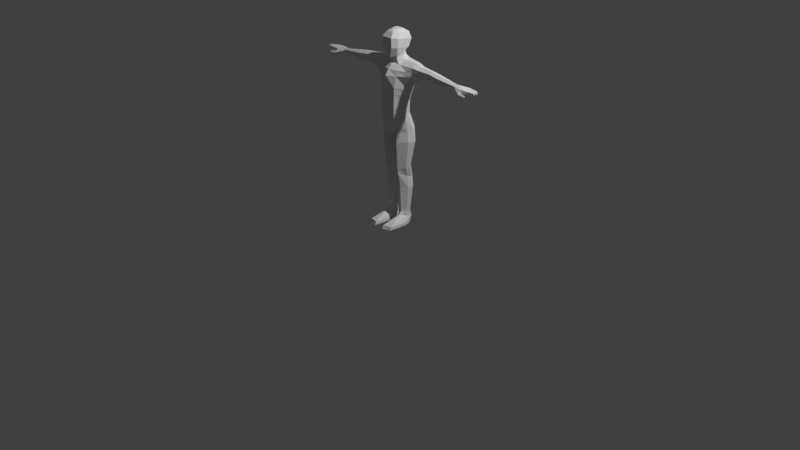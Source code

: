 # Source: template10.blend  (saved by Blender 5.0.119; exported with 4.5.12 LTS)
import bpy
from mathutils import Matrix  # noqa: F401  (used for matrix-valued properties, if any)

bpy.ops.wm.read_factory_settings(use_empty=True)
scene = bpy.context.scene
scene.name = 'Scene'

# ---- collections
col_collection = bpy.data.collections.new('Collection'); scene.collection.children.link(col_collection)

# ---- world
world_world = bpy.data.worlds.new('World'); scene.world = world_world
world_world.use_nodes = True; world_world.node_tree.nodes.clear()
_N = world_world.node_tree.nodes; _L = world_world.node_tree.links
n0 = _N.new('ShaderNodeOutputWorld'); n0.name = 'World Output'; n0.location = (200, 100)
n1 = _N.new('ShaderNodeBackground'); n1.name = 'Background'; n1.location = (-200, 100)
n1.inputs[0].default_value = (0.05088, 0.05088, 0.05088, 1.0)
_L.new(n1.outputs[0], n0.inputs[0])
n0.is_active_output = True
world_world.color = (0.05088, 0.05088, 0.05088)
world_world.sun_shadow_jitter_overblur = 0.0

# ---- cameras
cam_camera = bpy.data.cameras.new('Camera')
cam_camera.clip_end = 100.0
cam_camera.ortho_scale = 7.314

# ---- lights
light_light = bpy.data.lights.new('Light', 'POINT')
light_light.energy = 1000.0
light_light.shadow_soft_size = 0.1

# ---- meshes
me_cube = bpy.data.meshes.new('Cube')
me_cube.from_pydata([(0.07817, -0.0008567, 1.785), (0.0, -0.07359, 1.702), (0.0, -0.1334, 1.736), (0.0, 0.07016, 1.714), (0.03774, 0.008426, 1.994), (0.08807, 0.07667, 1.891), (0.0708, 0.06059, 1.958), (0.04038, -0.06537, 1.757), (0.06017, -0.0008567, 1.782), (0.03426, 0.04544, 1.812), (0.0, -0.08158, 1.994), (0.0, -0.1575, 1.928), (0.0, -0.1174, 1.974), (0.0, 0.07667, 1.891), (0.0, 0.008426, 1.994), (0.0, 0.06059, 1.958), (0.0856, 0.04282, 1.817), (0.0, -0.07359, 1.751), (0.0, 0.04719, 1.809), (0.0, -0.1553, 1.833), (0.02303, -0.1334, 1.736), (0.06802, -0.08925, 1.752), (0.03112, -0.05402, 1.994), (0.01679, -0.06983, 1.994), (0.09494, -0.1028, 1.919), (0.05927, -0.1575, 1.928), (0.0708, -0.06767, 1.97), (0.03942, -0.1174, 1.974), (0.08988, -0.1049, 1.829), (0.05829, -0.1553, 1.833), (0.06017, -0.0008567, 1.733), (0.03426, 0.05636, 1.742), (0.04038, -0.06537, 1.708), (0.0, 0.0581, 1.739), (0.0, 0.1186, 1.447), (0.0, -0.07359, 1.668), (0.05222, -0.06537, 1.675), (0.08511, -0.0008567, 1.699), (0.04206, 0.06776, 1.717), (0.0, 0.074, 1.698), (0.0, -0.09987, 1.652), (0.08182, -0.06537, 1.658), (0.07204, 0.07159, 1.701), (0.08752, 0.0493, 1.316), (0.0, -0.1704, 1.447), (0.09019, -0.1507, 1.447), (0.1867, -0.001391, 1.447), (0.095, 0.09648, 1.447), (0.1018, 0.09646, 1.538), (0.0929, -0.1323, 1.562), (0.0, -0.1764, 1.562), (0.0, 0.1186, 1.535), (0.08673, -0.1128, 1.615), (0.0, -0.1401, 1.616), (0.09391, 0.09592, 1.607), (0.0, 0.1178, 1.605), (0.2322, -0.0599, 1.573), (0.2322, 0.05725, 1.568), (0.2067, -0.0001488, 1.486), (0.2322, 0.0511, 1.689), (0.2322, -0.05169, 1.659), (0.2322, -0.0008567, 1.693), (0.2322, -0.05752, 1.612), (0.2322, 0.06007, 1.608), (0.0, 0.06254, 1.194), (0.0, -0.1661, 1.149), (0.08406, -0.1505, 1.152), (0.1572, -0.0284, 1.176), (0.08771, 0.04506, 1.19), (0.0838, -0.1499, 1.316), (0.1584, -0.02551, 1.316), (0.0, 0.06711, 1.316), (0.0, -0.1657, 1.316), (0.174, -0.06763, 1.447), (0.1634, 0.04136, 1.447), (0.1504, -0.0652, 1.316), (0.1492, -0.06816, 1.168), (0.1388, 0.006792, 1.183), (0.1394, 0.01033, 1.316), (0.174, -0.05699, 1.659), (0.174, -0.07762, 1.614), (0.174, -0.0008567, 1.695), (0.174, -0.09015, 1.568), (0.174, 0.07515, 1.607), (0.174, 0.07474, 1.555), (0.174, 0.05795, 1.693), (0.08681, 0.001254, 1.82), (0.0708, 0.008033, 1.963), (0.09593, 0.005832, 1.902), (0.09126, 0.07289, 1.382), (0.1725, -0.01345, 1.382), (0.0, -0.1681, 1.382), (0.08699, -0.1503, 1.382), (0.0, 0.09285, 1.382), (0.1622, -0.06641, 1.382), (0.1514, 0.02584, 1.382), (0.0, 0.09659, 1.032), (0.0, -0.1284, 0.988), (0.08158, -0.1242, 0.9885), (0.1883, 0.01707, 1.014), (0.08691, 0.1125, 1.029), (0.1639, -0.04279, 1.002), (0.1615, 0.05453, 1.021), (0.0, -0.03744, 0.957), (0.0, 0.04368, 0.9727), (0.01566, -0.03261, 0.958), (0.01744, 0.03678, 0.9714), (0.08991, -0.1242, 0.8915), (0.2006, 0.01707, 0.8915), (0.09544, 0.09526, 0.8915), (0.1751, -0.04279, 0.8915), (0.1729, 0.05453, 0.8915), (0.02153, -0.03261, 0.8915), (0.02337, 0.03678, 0.8915), (0.08017, -0.09783, 0.5919), (0.1599, -0.001256, 0.624), (0.08414, 0.05218, 0.6418), (0.1415, -0.04216, 0.6104), (0.1399, 0.02434, 0.6325), (0.03091, -0.03521, 0.6127), (0.03224, 0.01222, 0.6285), (0.08833, -0.08606, 0.5419), (0.1481, 0.03008, 0.5082), (0.08542, 0.08711, 0.4896), (0.1329, -0.01359, 0.5225), (0.1315, 0.0574, 0.4993), (0.04141, -0.006164, 0.5201), (0.04251, 0.04445, 0.5035), (0.08827, -0.06993, 0.4032), (0.1612, 0.02967, 0.4032), (0.08472, 0.08477, 0.4032), (0.1426, -0.01252, 0.4032), (0.141, 0.05607, 0.4032), (0.03101, -0.005346, 0.4032), (0.03235, 0.04356, 0.4032), (0.09117, -0.06035, 0.1406), (0.1407, 0.0106, 0.1406), (0.08876, 0.04986, 0.1406), (0.1281, -0.01945, 0.1406), (0.127, 0.02941, 0.1406), (0.05229, -0.01434, 0.1406), (0.0532, 0.0205, 0.1406), (0.09032, -0.08718, 0.1052), (0.1467, 0.01842, 0.07909), (0.08758, 0.07685, 0.06465), (0.1323, -0.02631, 0.09014), (0.1311, 0.04641, 0.07217), (0.04606, -0.0187, 0.08826), (0.0471, 0.03315, 0.07545), (0.0533, -0.2667, 0.03685), (0.1558, -0.04543, 0.03685), (0.08577, 0.07698, 0.03685), (0.1568, -0.1164, 0.03685), (0.1373, 0.01321, 0.03685), (0.03655, -0.1232, 0.03685), (0.03778, -0.01457, 0.03685), (0.0533, -0.284, 0.005154), (0.1558, -0.05084, 0.005154), (0.08577, 0.07816, 0.005154), (0.1568, -0.1268, 0.005154), (0.1373, 0.01096, 0.005154), (0.03655, -0.1328, 0.005154), (0.03778, -0.01832, 0.005154), (0.1416, -0.2573, 0.005154), (0.1414, -0.245, 0.03685), (0.3043, -0.04635, 1.58), (0.3043, 0.04381, 1.577), (0.3043, -0.0003629, 1.548), (0.3043, 0.03908, 1.67), (0.3043, -0.04003, 1.647), (0.3043, -0.0009078, 1.673), (0.3043, -0.04452, 1.611), (0.3043, 0.04598, 1.607), (0.4444, -0.03512, 1.591), (0.4444, 0.03299, 1.589), (0.4444, -0.0003752, 1.567), (0.4444, 0.02942, 1.659), (0.4444, -0.03034, 1.641), (0.4444, -0.0007867, 1.661), (0.4444, -0.03373, 1.614), (0.4444, 0.03464, 1.611), (0.5099, -0.03908, 1.574), (0.5099, 0.03681, 1.571), (0.5099, -0.0003709, 1.546), (0.5099, 0.03283, 1.649), (0.5099, -0.03376, 1.63), (0.5099, -0.0008294, 1.651), (0.5099, -0.03753, 1.599), (0.5099, 0.03864, 1.596), (0.7521, -0.01749, 1.587), (0.7469, 0.02591, 1.603), (0.7497, 0.009012, 1.581), (0.9233, -0.01996, 1.582), (0.7513, -0.02393, 1.605), (0.9233, -0.02049, 1.604), (0.9235, 0.02374, 1.605), (0.7466, 0.02265, 1.611), (0.4662, 0.03055, 1.656), (0.4881, 0.03169, 1.652), (0.4881, -0.0008152, 1.655), (0.4662, -0.000801, 1.658), (0.4662, 0.03597, 1.606), (0.4881, 0.0373, 1.601), (0.4662, 0.03427, 1.583), (0.4881, 0.03554, 1.577), (0.4662, -0.0003737, 1.56), (0.4881, -0.0003723, 1.553), (0.4662, -0.03644, 1.585), (0.4881, -0.03776, 1.579), (0.4662, -0.03148, 1.637), (0.4881, -0.03262, 1.634), (0.4881, -0.03627, 1.604), (0.4662, -0.035, 1.609), (0.03441, -0.02553, 0.5818), (0.03791, -0.01585, 0.551), (0.03909, 0.03371, 0.5452), (0.03566, 0.02296, 0.5868), (0.085, 0.07546, 0.5403), (0.08457, 0.06382, 0.5911), (0.1386, -0.03264, 0.5811), (0.1357, -0.02311, 0.5518), (0.08561, -0.08998, 0.5586), (0.08289, -0.09391, 0.5752), (0.1343, 0.04638, 0.5437), (0.1371, 0.03536, 0.5881), (0.152, 0.01963, 0.5468), (0.156, 0.009188, 0.5854), (0.9233, -0.03842, 1.58), (0.9174, 0.04559, 1.589), (0.7489, -0.0006391, 1.621), (0.9174, 0.04495, 1.604), (0.9233, -0.03886, 1.603), (0.9235, 0.02441, 1.586), (0.9245, 0.001842, 1.605), (0.9245, 0.002457, 1.584), (0.8504, -0.04216, 1.605), (0.9245, -0.01676, 1.604), (0.8504, -0.04165, 1.578), (0.9245, -0.01624, 1.582), (0.8763, -0.0196, 1.606), (0.9235, 0.006291, 1.604), (0.8763, -0.01898, 1.58), (0.9235, 0.006871, 1.585), (0.8763, 0.003693, 1.582), (0.9174, 0.03117, 1.588), (0.8763, 0.00297, 1.607), (0.9174, 0.03061, 1.604), (0.8763, 0.02636, 1.584), (0.8728, 0.04903, 1.586), (0.8763, 0.02554, 1.607), (0.8728, 0.0481, 1.608), (0.9666, -0.03449, 1.602), (0.9666, -0.01924, 1.602), (0.9666, -0.03413, 1.583), (0.9666, -0.0188, 1.584), (0.9683, -0.01335, 1.602), (0.9683, 0.002095, 1.603), (0.9683, -0.01291, 1.584), (0.9683, 0.002605, 1.586), (0.9661, 0.006275, 1.586), (0.9661, 0.02083, 1.588), (0.9661, 0.005793, 1.603), (0.9661, 0.02027, 1.603), (0.952, 0.02996, 1.589), (0.952, 0.04192, 1.59), (0.952, 0.02949, 1.602), (0.952, 0.0414, 1.603), (0.9993, -0.03, 1.6), (0.9993, -0.01771, 1.601), (0.9993, -0.02971, 1.585), (0.9993, -0.01736, 1.586), (1.004, -0.01012, 1.601), (1.004, 0.002335, 1.601), (1.004, -0.009765, 1.586), (1.004, 0.002746, 1.587), (1.002, 0.005944, 1.588), (1.002, 0.01768, 1.589), (1.002, 0.005556, 1.601), (1.002, 0.01723, 1.601), (0.9765, 0.02873, 1.59), (0.9765, 0.03837, 1.591), (0.9765, 0.02835, 1.601), (0.9765, 0.03795, 1.601), (0.8445, -0.07649, 1.567), (0.8462, -0.05533, 1.548), (0.8473, -0.05828, 1.586), (0.8816, -0.07789, 1.562), (0.8829, -0.06364, 1.551), (0.8843, -0.05256, 1.566), (0.8838, -0.06354, 1.577), (0.9159, -0.07799, 1.563), (0.9168, -0.06697, 1.553), (0.9178, -0.05926, 1.564), (0.9173, -0.0685, 1.574), (0.2562, 0.05277, 1.571), (0.2802, 0.04829, 1.574), (0.2802, 0.04308, 1.676), (0.2562, 0.04709, 1.683), (0.2562, 0.05537, 1.607), (0.2802, 0.05068, 1.607), (0.2562, -0.0008737, 1.686), (0.2802, -0.0008907, 1.679), (0.2802, -0.04392, 1.651), (0.2562, -0.04781, 1.655), (0.2802, -0.04885, 1.611), (0.2562, -0.05318, 1.612), (0.2802, -0.05087, 1.578), (0.2562, -0.05539, 1.575), (0.2392, -0.0002202, 1.506), (0.2718, -0.0002916, 1.527), (0.02139, 0.03678, 0.9181), (0.01941, 0.03678, 0.9448), (0.01762, -0.03261, 0.9358), (0.01957, -0.03261, 0.9137), (0.1965, 0.01707, 0.9322), (0.1924, 0.01707, 0.9729), (0.1653, 0.05453, 0.9778), (0.1691, 0.05453, 0.9346), (0.08975, 0.1068, 0.983), (0.0926, 0.101, 0.9372), (0.08436, -0.1242, 0.9562), (0.08714, -0.1242, 0.9238), (0.1677, -0.04279, 0.9652), (0.1714, -0.04279, 0.9284), (0.1302, -0.02288, 0.1154), (0.09075, -0.07376, 0.1229), (0.08817, 0.06335, 0.1026), (0.129, 0.03791, 0.1064), (0.04918, -0.01652, 0.1144), (0.1437, 0.01451, 0.1099), (0.05015, 0.02682, 0.108), (0.08767, 0.04576, 1.211), (0.08401, -0.1504, 1.18), (0.0, 0.0633, 1.214), (0.1574, -0.02792, 1.199), (0.0, -0.166, 1.177), (0.1494, -0.06767, 1.193), (0.1389, 0.007381, 1.205), (0.08756, 0.0573, 1.161), (0.1429, 0.01545, 1.153), (0.1628, -0.02015, 1.147), (0.1518, -0.06356, 1.138), (0.08361, -0.1458, 1.123)], [], [(35, 40, 41, 36), (9, 31, 33, 18), (30, 37, 38, 31), (7, 8, 0, 21), (4, 6, 15, 14), (6, 5, 13, 15), (9, 16, 0, 8), (32, 36, 37, 30), (17, 1, 32, 7), (8, 30, 31, 9), (7, 32, 30, 8), (5, 16, 9), (21, 20, 7), (27, 26, 22, 23), (25, 24, 26, 27), (29, 28, 24, 25), (20, 21, 28, 29), (16, 86, 0), (2, 17, 7, 20), (29, 19, 2, 20), (10, 12, 27, 23), (22, 26, 87, 4), (14, 10, 23), (12, 11, 25, 27), (25, 11, 19, 29), (26, 24, 88, 87), (5, 88, 86, 16), (31, 38, 3, 33), (1, 35, 36, 32), (38, 42, 39, 3), (331, 68, 64, 333), (334, 67, 77, 337), (50, 44, 45, 49), (48, 47, 34, 51), (54, 48, 51, 55), (53, 50, 49, 52), (40, 53, 52, 41), (42, 54, 55, 39), (301, 170, 168, 296), (302, 169, 170, 301), (299, 172, 166, 295), (296, 168, 172, 299), (49, 45, 73, 82), (63, 57, 84, 83), (52, 49, 82, 80), (58, 46, 74, 57), (59, 63, 83, 85), (36, 41, 37), (37, 42, 38), (41, 52, 80, 79), (335, 65, 66, 332), (332, 66, 76, 336), (92, 69, 75, 94), (91, 72, 69, 92), (89, 43, 71, 93), (73, 46, 58, 56), (47, 48, 84, 74), (336, 334, 70, 75), (337, 331, 43, 78), (95, 89, 47, 74), (94, 75, 70, 90), (90, 95, 74, 46), (70, 78, 95, 90), (80, 62, 60, 79), (82, 56, 62, 80), (73, 56, 82), (79, 60, 61, 81), (81, 61, 59, 85), (83, 54, 42, 85), (57, 74, 84), (84, 48, 54, 83), (41, 79, 81, 37), (42, 37, 81, 85), (88, 5, 6, 87), (87, 6, 4), (88, 24, 28, 86), (86, 28, 21, 0), (73, 94, 90, 46), (78, 43, 89, 95), (47, 89, 93, 34), (44, 91, 92, 45), (45, 92, 94, 73), (65, 342, 66), (340, 99, 102, 339), (339, 102, 100, 338), (341, 101, 99, 340), (65, 97, 98), (342, 98, 101, 341), (106, 104, 96, 100), (98, 97, 103, 105), (105, 103, 104, 106), (310, 113, 112, 313), (314, 108, 111, 317), (317, 111, 109, 319), (313, 112, 107, 321), (319, 109, 113, 310), (321, 107, 110, 323), (323, 110, 108, 314), (100, 96, 64), (64, 68, 338), (111, 118, 116, 109), (112, 119, 114, 107), (108, 115, 118, 111), (110, 117, 115, 108), (113, 120, 119, 112), (109, 116, 120, 113), (107, 114, 117, 110), (215, 127, 126, 214), (217, 123, 127, 215), (221, 121, 124, 220), (223, 125, 123, 217), (214, 126, 121, 221), (225, 122, 125, 223), (220, 124, 122, 225), (127, 134, 133, 126), (123, 130, 134, 127), (121, 128, 131, 124), (125, 132, 130, 123), (126, 133, 128, 121), (122, 129, 132, 125), (124, 131, 129, 122), (133, 140, 135, 128), (129, 136, 139, 132), (131, 138, 136, 129), (134, 141, 140, 133), (130, 137, 141, 134), (128, 135, 138, 131), (132, 139, 137, 130), (325, 142, 145, 324), (327, 146, 144, 326), (328, 147, 142, 325), (329, 143, 146, 327), (324, 145, 143, 329), (330, 148, 147, 328), (326, 144, 148, 330), (148, 155, 154, 147), (144, 151, 155, 148), (142, 149, 164), (146, 153, 151, 144), (147, 154, 149, 142), (143, 150, 153, 146), (145, 152, 150, 143), (154, 161, 156, 149), (150, 157, 160, 153), (152, 159, 157, 150), (155, 162, 161, 154), (151, 158, 162, 155), (149, 156, 163, 164), (153, 160, 158, 151), (164, 152, 145, 142), (163, 159, 152, 164), (160, 157, 162, 158), (157, 159, 161, 162), (159, 163, 156, 161), (166, 174, 175, 167), (170, 178, 176, 168), (165, 173, 179, 171), (171, 179, 177, 169), (304, 171, 169, 302), (306, 165, 171, 304), (295, 166, 167, 309), (309, 167, 165, 306), (168, 176, 180, 172), (167, 175, 173, 165), (172, 180, 174, 166), (169, 177, 178, 170), (199, 186, 184, 198), (198, 184, 188, 202), (202, 188, 182, 204), (204, 182, 183, 206), (206, 183, 181, 208), (211, 187, 185, 210), (208, 181, 187, 211), (210, 185, 186, 199), (189, 284, 283, 193), (181, 189, 187), (186, 229, 196), (183, 191, 189, 181), (186, 185, 193), (188, 196, 190, 182), (182, 190, 191, 183), (239, 229, 193, 235), (177, 209, 200, 178), (209, 210, 199, 200), (173, 207, 212, 179), (207, 208, 211, 212), (179, 212, 209, 177), (212, 211, 210, 209), (175, 205, 207, 173), (205, 206, 208, 207), (174, 203, 205, 175), (203, 204, 206, 205), (180, 201, 203, 174), (201, 202, 204, 203), (176, 197, 201, 180), (197, 198, 202, 201), (178, 200, 197, 176), (200, 199, 198, 197), (117, 219, 226, 115), (219, 220, 225, 226), (115, 226, 224, 118), (226, 225, 223, 224), (119, 213, 222, 114), (213, 214, 221, 222), (118, 224, 218, 116), (224, 223, 217, 218), (114, 222, 219, 117), (222, 221, 220, 219), (116, 218, 216, 120), (218, 217, 215, 216), (120, 216, 213, 119), (216, 215, 214, 213), (193, 229, 186), (228, 264, 263, 244), (189, 193, 187), (185, 187, 193), (184, 196, 188), (189, 191, 237), (184, 186, 196), (196, 250, 248, 190), (190, 248, 191), (234, 258, 257, 238), (232, 260, 259, 242), (192, 254, 253, 227), (250, 196, 229, 249), (249, 229, 245), (245, 229, 239), (237, 191, 241), (241, 191, 243), (247, 243, 191), (247, 191, 248), (194, 239, 235, 231), (227, 237, 241, 192), (231, 235, 237, 227), (192, 241, 239, 194), (233, 245, 239, 236), (238, 241, 243, 234), (234, 243, 245, 233), (236, 239, 241, 238), (242, 243, 247, 232), (195, 249, 245, 240), (232, 247, 249, 195), (240, 245, 243, 242), (244, 247, 248, 228), (230, 250, 249, 246), (228, 248, 250, 230), (246, 249, 247, 244), (251, 267, 268, 252), (257, 273, 271, 255), (266, 282, 280, 264), (256, 272, 274, 258), (227, 253, 251, 231), (240, 261, 262, 195), (233, 256, 258, 234), (246, 265, 266, 230), (194, 252, 254, 192), (195, 262, 260, 232), (238, 257, 255, 236), (230, 266, 264, 228), (242, 259, 261, 240), (244, 263, 265, 246), (231, 251, 252, 194), (236, 255, 256, 233), (270, 268, 267, 269), (280, 282, 281, 279), (276, 278, 277, 275), (274, 272, 271, 273), (263, 279, 281, 265), (260, 276, 275, 259), (254, 270, 269, 253), (261, 277, 278, 262), (253, 269, 267, 251), (262, 278, 276, 260), (252, 268, 270, 254), (259, 275, 277, 261), (255, 271, 272, 256), (264, 280, 279, 263), (258, 274, 273, 257), (265, 281, 282, 266), (235, 285, 237), (235, 193, 283, 285), (189, 237, 284), (286, 290, 293, 289), (283, 286, 289, 285), (237, 288, 287, 284), (284, 287, 286, 283), (285, 289, 288, 237), (293, 290, 291, 292), (287, 291, 290, 286), (289, 293, 292, 288), (288, 292, 291, 287), (58, 308, 307, 56), (308, 309, 306, 307), (57, 294, 308, 58), (294, 295, 309, 308), (56, 307, 305, 62), (307, 306, 304, 305), (62, 305, 303, 60), (305, 304, 302, 303), (59, 297, 298, 63), (297, 296, 299, 298), (63, 298, 294, 57), (298, 299, 295, 294), (60, 303, 300, 61), (303, 302, 301, 300), (61, 300, 297, 59), (300, 301, 296, 297), (101, 322, 315, 99), (322, 323, 314, 315), (98, 320, 322, 101), (320, 321, 323, 322), (100, 318, 311, 106), (318, 319, 310, 311), (105, 312, 320, 98), (312, 313, 321, 320), (102, 316, 318, 100), (316, 317, 319, 318), (99, 315, 316, 102), (315, 314, 317, 316), (106, 311, 312, 105), (311, 310, 313, 312), (137, 326, 330, 141), (141, 330, 328, 140), (138, 324, 329, 136), (136, 329, 327, 139), (140, 328, 325, 135), (139, 327, 326, 137), (135, 325, 324, 138), (77, 68, 331, 337), (76, 67, 334, 336), (69, 332, 336, 75), (72, 335, 332, 69), (70, 334, 337, 78), (43, 331, 333, 71), (66, 342, 341, 76), (76, 341, 340, 67), (77, 339, 338, 68), (67, 340, 339, 77), (64, 338, 100), (98, 342, 65), (23, 22, 14), (22, 4, 14), (18, 13, 9), (13, 5, 9)])
_uv = me_cube.uv_layers.new(name='UVMap')
_uv.uv.foreach_set('vector', [0.625, 0.6007, 0.625, 0.6007, 0.625, 0.4009, 0.625, 0.4009, 0.532, 0.925, 0.532, 0.925, 0.532, 0.875, 0.532, 0.875, 0.625, 0.9712, 0.625, 0.9712, 0.532, 0.925, 0.532, 0.925, 0.625, 0.4009, 0.625, 0.2014, 0.625, 0.0, 0.625, 0.2186, 0.2045, 0.6788, 0.1366, 0.7396, 0.25, 0.75, 0.25, 0.6788, 0.375, 0.9767, 0.4391, 0.9913, 0.4391, 0.875, 0.375, 0.875, 0.532, 0.925, 0.532, 1.0, 0.625, 1.0, 0.625, 0.9712, 0.625, 0.4009, 0.625, 0.4009, 0.625, 0.2014, 0.625, 0.2014, 0.625, 0.6007, 0.625, 0.6007, 0.625, 0.4009, 0.625, 0.4009, 0.625, 0.9712, 0.625, 0.9712, 0.532, 0.925, 0.532, 0.925, 0.625, 0.4009, 0.625, 0.4009, 0.625, 0.2014, 0.625, 0.2014, 0.4391, 0.9913, 0.532, 1.0, 0.532, 0.925, 0.625, 0.2186, 0.625, 0.287, 0.625, 0.4009, 0.1869, 0.5058, 0.1366, 0.5744, 0.2125, 0.6042, 0.2298, 0.5853, 0.4391, 0.2887, 0.439, 0.1916, 0.375, 0.1869, 0.375, 0.3061, 0.532, 0.2878, 0.532, 0.1865, 0.439, 0.1916, 0.4391, 0.2887, 0.625, 0.287, 0.625, 0.2186, 0.532, 0.1865, 0.532, 0.2878, 0.532, 0.0, 0.532, 0.05245, 0.625, 0.0, 0.625, 0.375, 0.625, 0.6007, 0.625, 0.4009, 0.625, 0.287, 0.532, 0.2878, 0.532, 0.375, 0.625, 0.375, 0.625, 0.287, 0.25, 0.5712, 0.25, 0.5, 0.1869, 0.5058, 0.2298, 0.5853, 0.2125, 0.6042, 0.1366, 0.5744, 0.1366, 0.6719, 0.2045, 0.6788, 0.25, 0.6788, 0.25, 0.5712, 0.2298, 0.5853, 0.375, 0.375, 0.4391, 0.375, 0.4391, 0.2887, 0.375, 0.3061, 0.4391, 0.2887, 0.4391, 0.375, 0.532, 0.375, 0.532, 0.2878, 0.375, 0.1869, 0.439, 0.1916, 0.4386, 0.0754, 0.375, 0.08889, 0.4383, -0.0003552, 0.4386, 0.0754, 0.532, 0.05245, 0.532, 0.0, 0.532, 0.925, 0.532, 0.925, 0.532, 0.875, 0.532, 0.875, 0.625, 0.6007, 0.625, 0.6007, 0.625, 0.4009, 0.625, 0.4009, 0.532, 0.925, 0.532, 0.925, 0.532, 0.875, 0.532, 0.875, 0.5575, 0.9377, 0.5575, 0.9377, 0.532, 0.875, 0.532, 0.875, 0.625, 0.9712, 0.625, 0.9712, 0.5927, 0.9552, 0.5927, 0.9552, 0.625, 0.6007, 0.625, 0.6007, 0.625, 0.4009, 0.625, 0.4009, 0.5575, 0.9377, 0.5575, 0.9377, 0.532, 0.875, 0.532, 0.875, 0.5575, 0.9377, 0.5575, 0.9377, 0.532, 0.875, 0.532, 0.875, 0.625, 0.6007, 0.625, 0.6007, 0.625, 0.4009, 0.625, 0.4009, 0.625, 0.6007, 0.625, 0.6007, 0.625, 0.4009, 0.625, 0.4009, 0.532, 0.925, 0.5575, 0.9377, 0.532, 0.875, 0.532, 0.875, 0.625, 0.9712, 0.625, 0.9712, 0.5583, 0.9381, 0.5583, 0.9381, 0.625, 0.3586, 0.625, 0.3586, 0.625, 0.2014, 0.625, 0.2014, 0.5831, 0.9504, 0.5831, 0.9504, 0.5856, 0.9517, 0.5856, 0.9517, 0.5583, 0.9381, 0.5583, 0.9381, 0.5831, 0.9504, 0.5831, 0.9504, 0.625, 0.4009, 0.625, 0.4009, 0.625, 0.2727, 0.625, 0.3436, 0.5831, 0.9504, 0.5856, 0.9517, 0.5731, 0.9454, 0.5723, 0.9451, 0.625, 0.4009, 0.625, 0.4009, 0.625, 0.3436, 0.625, 0.3543, 0.6218, 0.9696, 0.625, 0.9712, 0.5976, 0.9576, 0.5856, 0.9517, 0.5583, 0.9381, 0.5831, 0.9504, 0.5723, 0.9451, 0.5495, 0.9337, 0.625, 0.4009, 0.625, 0.4009, 0.625, 0.2014, 0.625, 0.9712, 0.532, 0.925, 0.532, 0.925, 0.625, 0.4009, 0.625, 0.4009, 0.625, 0.3543, 0.625, 0.3749, 0.625, 0.6007, 0.625, 0.6007, 0.625, 0.4009, 0.625, 0.4009, 0.625, 0.4009, 0.625, 0.4009, 0.625, 0.2664, 0.625, 0.2662, 0.625, 0.4009, 0.625, 0.4009, 0.625, 0.2651, 0.625, 0.2689, 0.625, 0.6007, 0.625, 0.6007, 0.625, 0.4009, 0.625, 0.4009, 0.5575, 0.9377, 0.5575, 0.9377, 0.532, 0.875, 0.532, 0.875, 0.625, 0.2727, 0.625, 0.2014, 0.625, 0.1998, 0.625, 0.3026, 0.5575, 0.9377, 0.5575, 0.9377, 0.5731, 0.9454, 0.5976, 0.9576, 0.625, 0.2662, 0.625, 0.2014, 0.625, 0.2014, 0.625, 0.2651, 0.5927, 0.9552, 0.5575, 0.9377, 0.5575, 0.9377, 0.5927, 0.9552, 0.5951, 0.9564, 0.5575, 0.9377, 0.5575, 0.9377, 0.5976, 0.9576, 0.625, 0.2689, 0.625, 0.2651, 0.625, 0.2014, 0.625, 0.2014, 0.625, 0.9712, 0.5951, 0.9564, 0.5976, 0.9576, 0.625, 0.9712, 0.625, 0.9712, 0.5927, 0.9552, 0.5951, 0.9564, 0.625, 0.9712, 0.625, 0.3543, 0.625, 0.3233, 0.625, 0.3586, 0.625, 0.3749, 0.625, 0.3436, 0.625, 0.3026, 0.625, 0.3233, 0.625, 0.3543, 0.625, 0.2727, 0.625, 0.3026, 0.625, 0.3436, 0.625, 0.3749, 0.625, 0.3586, 0.625, 0.2014, 0.625, 0.2014, 0.625, 0.9712, 0.625, 0.9712, 0.5583, 0.9381, 0.5495, 0.9337, 0.5723, 0.9451, 0.5575, 0.9377, 0.532, 0.925, 0.5495, 0.9337, 0.5856, 0.9517, 0.5976, 0.9576, 0.5731, 0.9454, 0.5731, 0.9454, 0.5575, 0.9377, 0.5575, 0.9377, 0.5723, 0.9451, 0.625, 0.4009, 0.625, 0.3749, 0.625, 0.2014, 0.625, 0.2014, 0.532, 0.925, 0.625, 0.9712, 0.625, 0.9712, 0.5495, 0.9337, 0.4386, 0.0754, 0.4383, -0.0003552, 0.375, 0.02085, 0.375, 0.08889, 0.1366, 0.6719, 0.1366, 0.7396, 0.2045, 0.6788, 0.4386, 0.0754, 0.439, 0.1916, 0.532, 0.1865, 0.532, 0.05245, 0.532, 0.05245, 0.532, 0.1865, 0.625, 0.2186, 0.625, 0.0, 0.625, 0.2727, 0.625, 0.2689, 0.625, 0.2014, 0.625, 0.2014, 0.5927, 0.9552, 0.5575, 0.9377, 0.5575, 0.9377, 0.5951, 0.9564, 0.5575, 0.9377, 0.5575, 0.9377, 0.532, 0.875, 0.532, 0.875, 0.625, 0.6007, 0.625, 0.6007, 0.625, 0.4009, 0.625, 0.4009, 0.625, 0.4009, 0.625, 0.4009, 0.625, 0.2689, 0.625, 0.2727, 0.625, 0.6007, 0.625, 0.4009, 0.625, 0.4009, 0.625, 0.9712, 0.625, 0.9712, 0.5927, 0.9552, 0.5927, 0.9552, 0.5927, 0.9552, 0.5927, 0.9552, 0.5575, 0.9377, 0.5575, 0.9377, 0.625, 0.2713, 0.625, 0.2933, 0.625, 0.2014, 0.625, 0.2014, 0.625, 0.6007, 0.625, 0.6007, 0.625, 0.4009, 0.625, 0.4009, 0.625, 0.4009, 0.625, 0.2933, 0.625, 0.2713, 0.58, 0.7588, 0.563, 0.7836, 0.532, 0.875, 0.5575, 0.9377, 0.625, 0.4009, 0.625, 0.6007, 0.594, 0.6921, 0.6025, 0.5798, 0.6025, 0.5798, 0.594, 0.6921, 0.563, 0.7836, 0.58, 0.7588, 0.58, 0.7588, 0.58, 0.7588, 0.6025, 0.5798, 0.6025, 0.5798, 0.625, 0.9712, 0.625, 0.9712, 0.5927, 0.9552, 0.5927, 0.9552, 0.5927, 0.9552, 0.5927, 0.9552, 0.5575, 0.9377, 0.5575, 0.9377, 0.6025, 0.5798, 0.6025, 0.5798, 0.625, 0.4009, 0.625, 0.4009, 0.5575, 0.9377, 0.5575, 0.9377, 0.58, 0.7588, 0.58, 0.7588, 0.625, 0.4009, 0.625, 0.4009, 0.625, 0.2933, 0.625, 0.2933, 0.625, 0.2933, 0.625, 0.2933, 0.625, 0.2014, 0.625, 0.2014, 0.5575, 0.9377, 0.532, 0.875, 0.532, 0.875, 0.532, 0.875, 0.5575, 0.9377, 0.5575, 0.9377, 0.5927, 0.9552, 0.5927, 0.9552, 0.5575, 0.9377, 0.5575, 0.9377, 0.6025, 0.5798, 0.6025, 0.5798, 0.625, 0.4009, 0.625, 0.4009, 0.625, 0.9712, 0.625, 0.9712, 0.5927, 0.9552, 0.5927, 0.9552, 0.625, 0.2933, 0.625, 0.2933, 0.625, 0.2014, 0.625, 0.2014, 0.58, 0.7588, 0.58, 0.7588, 0.6025, 0.5798, 0.6025, 0.5798, 0.5575, 0.9377, 0.5575, 0.9377, 0.58, 0.7588, 0.58, 0.7588, 0.625, 0.4009, 0.625, 0.4009, 0.625, 0.2933, 0.625, 0.2933, 0.58, 0.7588, 0.58, 0.7588, 0.6025, 0.5798, 0.6025, 0.5798, 0.5575, 0.9377, 0.5575, 0.9377, 0.58, 0.7588, 0.58, 0.7588, 0.625, 0.4009, 0.625, 0.4009, 0.625, 0.2933, 0.625, 0.2933, 0.5927, 0.9552, 0.5927, 0.9552, 0.5575, 0.9377, 0.5575, 0.9377, 0.6025, 0.5798, 0.6025, 0.5798, 0.625, 0.4009, 0.625, 0.4009, 0.625, 0.9712, 0.625, 0.9712, 0.5927, 0.9552, 0.5927, 0.9552, 0.625, 0.2933, 0.625, 0.2933, 0.625, 0.2014, 0.625, 0.2014, 0.58, 0.7588, 0.58, 0.7588, 0.6025, 0.5798, 0.6025, 0.5798, 0.5575, 0.9377, 0.5575, 0.9377, 0.58, 0.7588, 0.58, 0.7588, 0.625, 0.4009, 0.625, 0.4009, 0.625, 0.2933, 0.625, 0.2933, 0.5927, 0.9552, 0.5927, 0.9552, 0.5575, 0.9377, 0.5575, 0.9377, 0.6025, 0.5798, 0.6025, 0.5798, 0.625, 0.4009, 0.625, 0.4009, 0.625, 0.9712, 0.625, 0.9712, 0.5927, 0.9552, 0.5927, 0.9552, 0.625, 0.2933, 0.625, 0.2933, 0.625, 0.2014, 0.625, 0.2014, 0.6025, 0.5798, 0.6025, 0.5798, 0.625, 0.4009, 0.625, 0.4009, 0.625, 0.9712, 0.625, 0.9712, 0.5927, 0.9552, 0.5927, 0.9552, 0.625, 0.2933, 0.625, 0.2933, 0.625, 0.2014, 0.625, 0.2014, 0.58, 0.7588, 0.58, 0.7588, 0.6025, 0.5798, 0.6025, 0.5798, 0.5575, 0.9377, 0.5575, 0.9377, 0.58, 0.7588, 0.58, 0.7588, 0.625, 0.4009, 0.625, 0.4009, 0.625, 0.2933, 0.625, 0.2933, 0.5927, 0.9552, 0.5927, 0.9552, 0.5575, 0.9377, 0.5575, 0.9377, 0.625, 0.4009, 0.625, 0.4009, 0.625, 0.2933, 0.625, 0.2933, 0.5927, 0.9552, 0.5927, 0.9552, 0.5575, 0.9377, 0.5575, 0.9377, 0.6025, 0.5798, 0.6025, 0.5798, 0.625, 0.4009, 0.625, 0.4009, 0.625, 0.9712, 0.625, 0.9712, 0.5927, 0.9552, 0.5927, 0.9552, 0.625, 0.2933, 0.625, 0.2933, 0.625, 0.2014, 0.625, 0.2014, 0.58, 0.7588, 0.58, 0.7588, 0.6025, 0.5798, 0.6025, 0.5798, 0.5575, 0.9377, 0.5575, 0.9377, 0.58, 0.7588, 0.58, 0.7588, 0.58, 0.7588, 0.58, 0.7588, 0.6025, 0.5798, 0.6025, 0.5798, 0.5575, 0.9377, 0.5575, 0.9377, 0.58, 0.7588, 0.58, 0.7588, 0.625, 0.4009, 0.625, 0.4009, 0.625, 0.3279, 0.5927, 0.9552, 0.5927, 0.9552, 0.5575, 0.9377, 0.5575, 0.9377, 0.6025, 0.5798, 0.6025, 0.5798, 0.625, 0.4009, 0.625, 0.4009, 0.625, 0.9712, 0.625, 0.9712, 0.5927, 0.9552, 0.5927, 0.9552, 0.625, 0.2933, 0.625, 0.2933, 0.625, 0.2014, 0.625, 0.2014, 0.6025, 0.5798, 0.6025, 0.5798, 0.625, 0.4009, 0.625, 0.4009, 0.625, 0.9712, 0.625, 0.9712, 0.5927, 0.9552, 0.5927, 0.9552, 0.625, 0.2933, 0.625, 0.2933, 0.625, 0.2014, 0.625, 0.2014, 0.58, 0.7588, 0.58, 0.7588, 0.6025, 0.5798, 0.6025, 0.5798, 0.5575, 0.9377, 0.5575, 0.9377, 0.58, 0.7588, 0.58, 0.7588, 0.625, 0.4009, 0.625, 0.4009, 0.625, 0.3276, 0.625, 0.3279, 0.5927, 0.9552, 0.5927, 0.9552, 0.5575, 0.9377, 0.5575, 0.9377, 0.625, 0.3279, 0.625, 0.2933, 0.625, 0.2933, 0.625, 0.4009, 0.625, 0.3276, 0.625, 0.2933, 0.625, 0.2933, 0.625, 0.3279, 0.5927, 0.9552, 0.625, 0.9712, 0.58, 0.7588, 0.5575, 0.9377, 0.625, 0.9712, 0.625, 0.2933, 0.6025, 0.5798, 0.58, 0.7588, 0.625, 0.2933, 0.625, 0.3276, 0.625, 0.4009, 0.6025, 0.5798, 0.5856, 0.9517, 0.5856, 0.9517, 0.6218, 0.9696, 0.6218, 0.9696, 0.625, 0.9712, 0.625, 0.9712, 0.5583, 0.9381, 0.5583, 0.9381, 0.625, 0.3026, 0.625, 0.3026, 0.625, 0.3233, 0.625, 0.3233, 0.625, 0.3233, 0.625, 0.3233, 0.625, 0.3586, 0.625, 0.3586, 0.625, 0.3233, 0.625, 0.3233, 0.625, 0.3586, 0.625, 0.3586, 0.625, 0.3026, 0.625, 0.3026, 0.625, 0.3233, 0.625, 0.3233, 0.5856, 0.9517, 0.5856, 0.9517, 0.6218, 0.9696, 0.6218, 0.9696, 0.625, 0.1998, 0.625, 0.1998, 0.625, 0.3026, 0.625, 0.3026, 0.5583, 0.9381, 0.5583, 0.9381, 0.5831, 0.9504, 0.5831, 0.9504, 0.625, 0.1998, 0.625, 0.1998, 0.625, 0.3026, 0.625, 0.3026, 0.5831, 0.9504, 0.5831, 0.9504, 0.5856, 0.9517, 0.5856, 0.9517, 0.625, 0.3586, 0.625, 0.3586, 0.625, 0.2014, 0.625, 0.2014, 0.625, 0.9712, 0.625, 0.9712, 0.5583, 0.9381, 0.5583, 0.9381, 0.5583, 0.9381, 0.5583, 0.9381, 0.5831, 0.9504, 0.5831, 0.9504, 0.5831, 0.9504, 0.5831, 0.9504, 0.5856, 0.9517, 0.5856, 0.9517, 0.5856, 0.9517, 0.5856, 0.9517, 0.6218, 0.9696, 0.6218, 0.9696, 0.625, 0.1998, 0.625, 0.1998, 0.625, 0.3026, 0.625, 0.3026, 0.625, 0.3233, 0.625, 0.3233, 0.625, 0.3586, 0.625, 0.3586, 0.625, 0.3026, 0.625, 0.3026, 0.625, 0.3233, 0.625, 0.3233, 0.625, 0.3586, 0.625, 0.3586, 0.625, 0.2014, 0.625, 0.2014, 0.0, 0.0, 0.0, 0.0, 0.625, 0.3586, 0.625, 0.3586, 0.625, 0.3026, 0.625, 0.3026, 0.0, 0.0, 0.625, 0.2014, 0.4688, 0.2689, 0.0, 0.0, 0.625, 0.1998, 0.625, 0.1998, 0.625, 0.3026, 0.625, 0.3026, 0.625, 0.2014, 0.625, 0.3586, 0.625, 0.3586, 0.5831, 0.9504, 0.5831, 0.9504, 0.5856, 0.9517, 0.5856, 0.9517, 0.5856, 0.9517, 0.5856, 0.9517, 0.6218, 0.9696, 0.6218, 0.9696, 0.6145, 0.5065, 0.4688, 0.2689, 0.625, 0.3586, 0.625, 0.3586, 0.625, 0.3586, 0.625, 0.3586, 0.625, 0.2014, 0.625, 0.2014, 0.625, 0.3586, 0.625, 0.3586, 0.625, 0.2014, 0.625, 0.2014, 0.625, 0.3026, 0.625, 0.3026, 0.625, 0.3233, 0.625, 0.3233, 0.625, 0.3026, 0.625, 0.3026, 0.625, 0.3233, 0.625, 0.3233, 0.625, 0.3233, 0.625, 0.3233, 0.625, 0.3586, 0.625, 0.3586, 0.625, 0.3233, 0.625, 0.3233, 0.625, 0.3586, 0.625, 0.3586, 0.625, 0.1998, 0.625, 0.1998, 0.625, 0.3026, 0.625, 0.3026, 0.625, 0.1998, 0.625, 0.1998, 0.625, 0.3026, 0.625, 0.3026, 0.5856, 0.9517, 0.5856, 0.9517, 0.6218, 0.9696, 0.6218, 0.9696, 0.5856, 0.9517, 0.5856, 0.9517, 0.6218, 0.9696, 0.6218, 0.9696, 0.5831, 0.9504, 0.5831, 0.9504, 0.5856, 0.9517, 0.5856, 0.9517, 0.5831, 0.9504, 0.5831, 0.9504, 0.5856, 0.9517, 0.5856, 0.9517, 0.5583, 0.9381, 0.5583, 0.9381, 0.5831, 0.9504, 0.5831, 0.9504, 0.5583, 0.9381, 0.5583, 0.9381, 0.5831, 0.9504, 0.5831, 0.9504, 0.625, 0.9712, 0.625, 0.9712, 0.5583, 0.9381, 0.5583, 0.9381, 0.625, 0.9712, 0.625, 0.9712, 0.5583, 0.9381, 0.5583, 0.9381, 0.625, 0.2933, 0.625, 0.2933, 0.625, 0.2014, 0.625, 0.2014, 0.625, 0.2933, 0.625, 0.2933, 0.625, 0.2014, 0.625, 0.2014, 0.625, 0.9712, 0.625, 0.9712, 0.5927, 0.9552, 0.5927, 0.9552, 0.625, 0.9712, 0.625, 0.9712, 0.5927, 0.9552, 0.5927, 0.9552, 0.6025, 0.5798, 0.6025, 0.5798, 0.625, 0.4009, 0.625, 0.4009, 0.6025, 0.5798, 0.6025, 0.5798, 0.625, 0.4009, 0.625, 0.4009, 0.5927, 0.9552, 0.5927, 0.9552, 0.5575, 0.9377, 0.5575, 0.9377, 0.5927, 0.9552, 0.5927, 0.9552, 0.5575, 0.9377, 0.5575, 0.9377, 0.625, 0.4009, 0.625, 0.4009, 0.625, 0.2933, 0.625, 0.2933, 0.625, 0.4009, 0.625, 0.4009, 0.625, 0.2933, 0.625, 0.2933, 0.5575, 0.9377, 0.5575, 0.9377, 0.58, 0.7588, 0.58, 0.7588, 0.5575, 0.9377, 0.5575, 0.9377, 0.58, 0.7588, 0.58, 0.7588, 0.58, 0.7588, 0.58, 0.7588, 0.6025, 0.5798, 0.6025, 0.5798, 0.58, 0.7588, 0.58, 0.7588, 0.6025, 0.5798, 0.6025, 0.5798, 0.625, 0.3586, 0.4688, 0.2689, 0.625, 0.2014, 0.5679, 0.9173, 0.5679, 0.9173, 0.4779, 0.7602, 0.4779, 0.7602, 0.0, 0.0, 0.625, 0.3586, 0.0, 0.0, 0.625, 0.3586, 0.0, 0.0, 0.625, 0.3586, 0.5583, 0.9381, 0.0, 0.0, 0.5831, 0.9504, 0.0, 0.0, 0.0, 0.0, 0.0, 0.0, 0.5583, 0.9381, 0.625, 0.9712, 0.0, 0.0, 0.5831, 0.9504, 0.5831, 0.9504, 0.5856, 0.9517, 0.5856, 0.9517, 0.5856, 0.9517, 0.5856, 0.9517, 0.0, 0.0, 0.2998, 0.4712, 0.2998, 0.4712, 0.1731, 0.2619, 0.1731, 0.2619, 0.4401, 0.7014, 0.4401, 0.7014, 0.3236, 0.5064, 0.3236, 0.5064, 0.1604, 0.2364, 0.1604, 0.2364, 0.03534, 0.02978, 0.03534, 0.02978, 0.5831, 0.9504, 0.0, 0.0, 0.1562, 0.08965, 0.5936, 0.8025, 0.5936, 0.8025, 0.1562, 0.08965, 0.6041, 0.6545, 0.6041, 0.6545, 0.3125, 0.1793, 0.6145, 0.5065, 0.0, 0.0, 0.0, 0.0, 0.1464, 0.2379, 0.1464, 0.2379, 0.0, 0.0, 0.2928, 0.4758, 0.4392, 0.7137, 0.2928, 0.4758, 0.0, 0.0, 0.4392, 0.7137, 0.0, 0.0, 0.5856, 0.9517, 0.5924, 0.4843, 0.6145, 0.5065, 0.625, 0.3586, 0.5983, 0.3528, 0.03534, 0.02978, 0.0, 0.0, 0.1464, 0.2379, 0.1604, 0.2364, 0.5983, 0.3528, 0.625, 0.3586, 0.0, 0.0, 0.03534, 0.02978, 0.1604, 0.2364, 0.1464, 0.2379, 0.6145, 0.5065, 0.5924, 0.4843, 0.5897, 0.6376, 0.6041, 0.6545, 0.6145, 0.5065, 0.5957, 0.5044, 0.1731, 0.2619, 0.1464, 0.2379, 0.2928, 0.4758, 0.2998, 0.4712, 0.2998, 0.4712, 0.2928, 0.4758, 0.6041, 0.6545, 0.5897, 0.6376, 0.5957, 0.5044, 0.6145, 0.5065, 0.1464, 0.2379, 0.1731, 0.2619, 0.3236, 0.5064, 0.2928, 0.4758, 0.4392, 0.7137, 0.4401, 0.7014, 0.5816, 0.7826, 0.5936, 0.8025, 0.6041, 0.6545, 0.5849, 0.6564, 0.4401, 0.7014, 0.4392, 0.7137, 0.5936, 0.8025, 0.5816, 0.7826, 0.5849, 0.6564, 0.6041, 0.6545, 0.2928, 0.4758, 0.3236, 0.5064, 0.4779, 0.7602, 0.4392, 0.7137, 0.5856, 0.9517, 0.5679, 0.9173, 0.5799, 0.9242, 0.5831, 0.9504, 0.5936, 0.8025, 0.5769, 0.8172, 0.5679, 0.9173, 0.5856, 0.9517, 0.5831, 0.9504, 0.5799, 0.9242, 0.5769, 0.8172, 0.5936, 0.8025, 0.4392, 0.7137, 0.4779, 0.7602, 0.5983, 0.3528, 0.5983, 0.3528, 0.5924, 0.4843, 0.5924, 0.4843, 0.1731, 0.2619, 0.1731, 0.2619, 0.5957, 0.5044, 0.5957, 0.5044, 0.5799, 0.9242, 0.5799, 0.9242, 0.5679, 0.9173, 0.5679, 0.9173, 0.5897, 0.6376, 0.5897, 0.6376, 0.2998, 0.4712, 0.2998, 0.4712, 0.03534, 0.02978, 0.03534, 0.02978, 0.5983, 0.3528, 0.5983, 0.3528, 0.5849, 0.6564, 0.5849, 0.6564, 0.5816, 0.7826, 0.5816, 0.7826, 0.5897, 0.6376, 0.5897, 0.6376, 0.2998, 0.4712, 0.2998, 0.4712, 0.5769, 0.8172, 0.5769, 0.8172, 0.5799, 0.9242, 0.5799, 0.9242, 0.5924, 0.4843, 0.5924, 0.4843, 0.1604, 0.2364, 0.1604, 0.2364, 0.5816, 0.7826, 0.5816, 0.7826, 0.4401, 0.7014, 0.4401, 0.7014, 0.1731, 0.2619, 0.1731, 0.2619, 0.5957, 0.5044, 0.5957, 0.5044, 0.5799, 0.9242, 0.5799, 0.9242, 0.5679, 0.9173, 0.5679, 0.9173, 0.3236, 0.5064, 0.3236, 0.5064, 0.5849, 0.6564, 0.5849, 0.6564, 0.4779, 0.7602, 0.4779, 0.7602, 0.5769, 0.8172, 0.5769, 0.8172, 0.5983, 0.3528, 0.5983, 0.3528, 0.5924, 0.4843, 0.5924, 0.4843, 0.5957, 0.5044, 0.5957, 0.5044, 0.5897, 0.6376, 0.5897, 0.6376, 0.1604, 0.2364, 0.5924, 0.4843, 0.5983, 0.3528, 0.03534, 0.02978, 0.5679, 0.9173, 0.5799, 0.9242, 0.5769, 0.8172, 0.4779, 0.7602, 0.4401, 0.7014, 0.5816, 0.7826, 0.5849, 0.6564, 0.3236, 0.5064, 0.2998, 0.4712, 0.5897, 0.6376, 0.5957, 0.5044, 0.1731, 0.2619, 0.4779, 0.7602, 0.4779, 0.7602, 0.5769, 0.8172, 0.5769, 0.8172, 0.4401, 0.7014, 0.4401, 0.7014, 0.3236, 0.5064, 0.3236, 0.5064, 0.1604, 0.2364, 0.1604, 0.2364, 0.03534, 0.02978, 0.03534, 0.02978, 0.5849, 0.6564, 0.5849, 0.6564, 0.5816, 0.7826, 0.5816, 0.7826, 0.03534, 0.02978, 0.03534, 0.02978, 0.5983, 0.3528, 0.5983, 0.3528, 0.5816, 0.7826, 0.5816, 0.7826, 0.4401, 0.7014, 0.4401, 0.7014, 0.5924, 0.4843, 0.5924, 0.4843, 0.1604, 0.2364, 0.1604, 0.2364, 0.3236, 0.5064, 0.3236, 0.5064, 0.5849, 0.6564, 0.5849, 0.6564, 0.5957, 0.5044, 0.5957, 0.5044, 0.5897, 0.6376, 0.5897, 0.6376, 0.5679, 0.9173, 0.5679, 0.9173, 0.4779, 0.7602, 0.4779, 0.7602, 0.2998, 0.4712, 0.2998, 0.4712, 0.1731, 0.2619, 0.1731, 0.2619, 0.5769, 0.8172, 0.5769, 0.8172, 0.5799, 0.9242, 0.5799, 0.9242, 0.625, 0.3586, 0.625, 0.3586, 0.0, 0.0, 0.625, 0.3586, 0.625, 0.3586, 0.625, 0.3586, 0.625, 0.3586, 0.0, 0.0, 0.0, 0.0, 0.0, 0.0, 0.6155, 0.3531, 0.625, 0.3586, 0.625, 0.3586, 0.625, 0.3586, 0.625, 0.3586, 0.6155, 0.3531, 0.625, 0.3586, 0.625, 0.3586, 0.0, 0.0, 0.0, 0.0, -0.004516, -0.002591, 0.0, 0.0, 0.0, 0.0, -0.004516, -0.002591, 0.6155, 0.3531, 0.625, 0.3586, 0.625, 0.3586, 0.625, 0.3586, 0.0, 0.0, 0.0, 0.0, 0.625, 0.3586, 0.625, 0.3586, 0.0, 0.0, 0.0, 0.0, -0.004516, -0.002591, 0.0, 0.0, 0.625, 0.3586, 0.6155, 0.3531, 0.625, 0.3586, 0.625, 0.3586, 0.0, 0.0, 0.0, 0.0, 0.0, 0.0, 0.0, 0.0, 0.0, 0.0, -0.004516, -0.002591, 0.625, 0.1998, 0.625, 0.1998, 0.625, 0.3026, 0.625, 0.3026, 0.625, 0.1998, 0.625, 0.1998, 0.625, 0.3026, 0.625, 0.3026, 0.5856, 0.9517, 0.5856, 0.9517, 0.6218, 0.9696, 0.6218, 0.9696, 0.5856, 0.9517, 0.5856, 0.9517, 0.6218, 0.9696, 0.6218, 0.9696, 0.625, 0.3026, 0.625, 0.3026, 0.625, 0.3233, 0.625, 0.3233, 0.625, 0.3026, 0.625, 0.3026, 0.625, 0.3233, 0.625, 0.3233, 0.625, 0.3233, 0.625, 0.3233, 0.625, 0.3586, 0.625, 0.3586, 0.625, 0.3233, 0.625, 0.3233, 0.625, 0.3586, 0.625, 0.3586, 0.5583, 0.9381, 0.5583, 0.9381, 0.5831, 0.9504, 0.5831, 0.9504, 0.5583, 0.9381, 0.5583, 0.9381, 0.5831, 0.9504, 0.5831, 0.9504, 0.5831, 0.9504, 0.5831, 0.9504, 0.5856, 0.9517, 0.5856, 0.9517, 0.5831, 0.9504, 0.5831, 0.9504, 0.5856, 0.9517, 0.5856, 0.9517, 0.625, 0.3586, 0.625, 0.3586, 0.625, 0.2014, 0.625, 0.2014, 0.625, 0.3586, 0.625, 0.3586, 0.625, 0.2014, 0.625, 0.2014, 0.625, 0.9712, 0.625, 0.9712, 0.5583, 0.9381, 0.5583, 0.9381, 0.625, 0.9712, 0.625, 0.9712, 0.5583, 0.9381, 0.5583, 0.9381, 0.625, 0.2933, 0.625, 0.2933, 0.625, 0.2014, 0.625, 0.2014, 0.625, 0.2933, 0.625, 0.2933, 0.625, 0.2014, 0.625, 0.2014, 0.625, 0.4009, 0.625, 0.4009, 0.625, 0.2933, 0.625, 0.2933, 0.625, 0.4009, 0.625, 0.4009, 0.625, 0.2933, 0.625, 0.2933, 0.5575, 0.9377, 0.5575, 0.9377, 0.58, 0.7588, 0.58, 0.7588, 0.5575, 0.9377, 0.5575, 0.9377, 0.58, 0.7588, 0.58, 0.7588, 0.6025, 0.5798, 0.6025, 0.5798, 0.625, 0.4009, 0.625, 0.4009, 0.6025, 0.5798, 0.6025, 0.5798, 0.625, 0.4009, 0.625, 0.4009, 0.5927, 0.9552, 0.5927, 0.9552, 0.5575, 0.9377, 0.5575, 0.9377, 0.5927, 0.9552, 0.5927, 0.9552, 0.5575, 0.9377, 0.5575, 0.9377, 0.625, 0.9712, 0.625, 0.9712, 0.5927, 0.9552, 0.5927, 0.9552, 0.625, 0.9712, 0.625, 0.9712, 0.5927, 0.9552, 0.5927, 0.9552, 0.58, 0.7588, 0.58, 0.7588, 0.6025, 0.5798, 0.6025, 0.5798, 0.58, 0.7588, 0.58, 0.7588, 0.6025, 0.5798, 0.6025, 0.5798, 0.5575, 0.9377, 0.5575, 0.9377, 0.58, 0.7588, 0.58, 0.7588, 0.58, 0.7588, 0.58, 0.7588, 0.6025, 0.5798, 0.6025, 0.5798, 0.625, 0.2933, 0.625, 0.2933, 0.625, 0.2014, 0.625, 0.2014, 0.625, 0.9712, 0.625, 0.9712, 0.5927, 0.9552, 0.5927, 0.9552, 0.6025, 0.5798, 0.6025, 0.5798, 0.625, 0.4009, 0.625, 0.4009, 0.5927, 0.9552, 0.5927, 0.9552, 0.5575, 0.9377, 0.5575, 0.9377, 0.625, 0.4009, 0.625, 0.4009, 0.625, 0.2933, 0.625, 0.2933, 0.5927, 0.9552, 0.5575, 0.9377, 0.5575, 0.9377, 0.5927, 0.9552, 0.625, 0.2664, 0.625, 0.2014, 0.625, 0.2014, 0.625, 0.2662, 0.625, 0.4009, 0.625, 0.4009, 0.625, 0.2662, 0.625, 0.2651, 0.625, 0.6007, 0.625, 0.6007, 0.625, 0.4009, 0.625, 0.4009, 0.625, 0.9712, 0.625, 0.9712, 0.5927, 0.9552, 0.5927, 0.9552, 0.5575, 0.9377, 0.5575, 0.9377, 0.532, 0.875, 0.532, 0.875, 0.625, 0.4009, 0.625, 0.4009, 0.625, 0.2713, 0.625, 0.2664, 0.625, 0.2664, 0.625, 0.2713, 0.625, 0.2014, 0.625, 0.2014, 0.5927, 0.9552, 0.5927, 0.9552, 0.5575, 0.9377, 0.5575, 0.9377, 0.625, 0.9712, 0.625, 0.9712, 0.5927, 0.9552, 0.5927, 0.9552, 0.532, 0.875, 0.5575, 0.9377, 0.5575, 0.9377, 0.625, 0.4009, 0.625, 0.4009, 0.625, 0.6007, 0.2298, 0.5853, 0.2125, 0.6042, 0.25, 0.6788, 0.2125, 0.6042, 0.2045, 0.6788, 0.25, 0.6788, 0.532, 0.875, 0.4391, 0.875, 0.532, 0.925, 0.4391, 0.875, 0.4391, 0.9913, 0.532, 0.925])
me_cube.update()
arm_metarig_001 = bpy.data.armatures.new('metarig.001')  # bones are not reproduced

# ---- objects
ob_light = bpy.data.objects.new('Light', light_light)
ob_camera = bpy.data.objects.new('Camera', cam_camera)
ob_empty = bpy.data.objects.new('Empty', None)
ob_empty_001 = bpy.data.objects.new('Empty.001', None)
ob_empty_002 = bpy.data.objects.new('Empty.002', None)
ob_cube = bpy.data.objects.new('Cube', me_cube)
ob_metarig = bpy.data.objects.new('metarig', arm_metarig_001)

# ---- transforms, parenting, visibility, modifiers, constraints
ob_light.location = (4.076, 1.005, 5.904)
ob_light.rotation_euler = (0.6503, 0.05522, 1.866)
ob_light.lock_rotations_4d = False
ob_light.empty_display_type = 'ARROWS'
ob_light.color = (0.0, 0.0, 0.0, 0.0)
ob_light.lineart.crease_threshold = 0.0
ob_camera.location = (7.359, -6.926, 4.958)
ob_camera.rotation_euler = (1.109, 0.0, 0.8149)
ob_camera.lock_rotations_4d = False
ob_camera.empty_display_type = 'ARROWS'
ob_camera.color = (0.0, 0.0, 0.0, 0.0)
ob_camera.display_type = 'WIRE'
ob_camera.lineart.crease_threshold = 0.0
ob_empty.location = (-0.01435, 1.007, 0.9993)
ob_empty.rotation_euler = (1.571, -0.0, -0.0)
ob_empty.scale = (0.431, 0.431, 0.431)
ob_empty.empty_display_type = 'IMAGE'
ob_empty.empty_display_size = 5.0
ob_empty.use_empty_image_alpha = True
ob_empty.color = (1.0, 1.0, 1.0, 0.5)
ob_empty_001.location = (0.03201, 1.007, 0.9993)
ob_empty_001.rotation_euler = (1.571, -0.0, -0.0)
ob_empty_001.scale = (0.431, 0.431, 0.431)
ob_empty_001.empty_display_type = 'IMAGE'
ob_empty_001.empty_display_size = 5.0
ob_empty_001.use_empty_image_alpha = True
ob_empty_001.color = (1.0, 1.0, 1.0, 0.5)
ob_empty_002.location = (-1.288, -0.06521, 1.0)
ob_empty_002.rotation_euler = (1.571, -0.0, 1.571)
ob_empty_002.scale = (0.398, 0.398, 0.398)
ob_empty_002.empty_display_type = 'IMAGE'
ob_empty_002.empty_display_size = 5.0
ob_empty_002.use_empty_image_alpha = True
ob_empty_002.color = (1.0, 1.0, 1.0, 0.5)
ob_cube.location = (0.0, 0.0, 0.0)
_m = ob_cube.modifiers.new('Mirror', 'MIRROR')
_m.use_clip = True
ob_metarig.location = (0.0, 0.0, 0.0)
ob_metarig.show_in_front = True

# ---- collection membership
col_collection.objects.link(ob_light)
col_collection.objects.link(ob_camera)
col_collection.objects.link(ob_empty)
col_collection.objects.link(ob_empty_001)
col_collection.objects.link(ob_empty_002)
col_collection.objects.link(ob_cube)
col_collection.objects.link(ob_metarig)

# ---- scene / render settings (as saved in the file)
scene.camera = ob_camera
scene.frame_start = 1; scene.frame_end = 250; scene.frame_set(0)
scene.render.engine = 'BLENDER_EEVEE_NEXT'
scene.render.bake_bias = 0.0
scene.render.bake_samples = 0
scene.cycles.sampling_pattern = 'TABULATED_SOBOL'
scene.eevee.use_volume_custom_range = False
scene.view_settings.view_transform = 'Standard'
bpy.context.view_layer.update()
